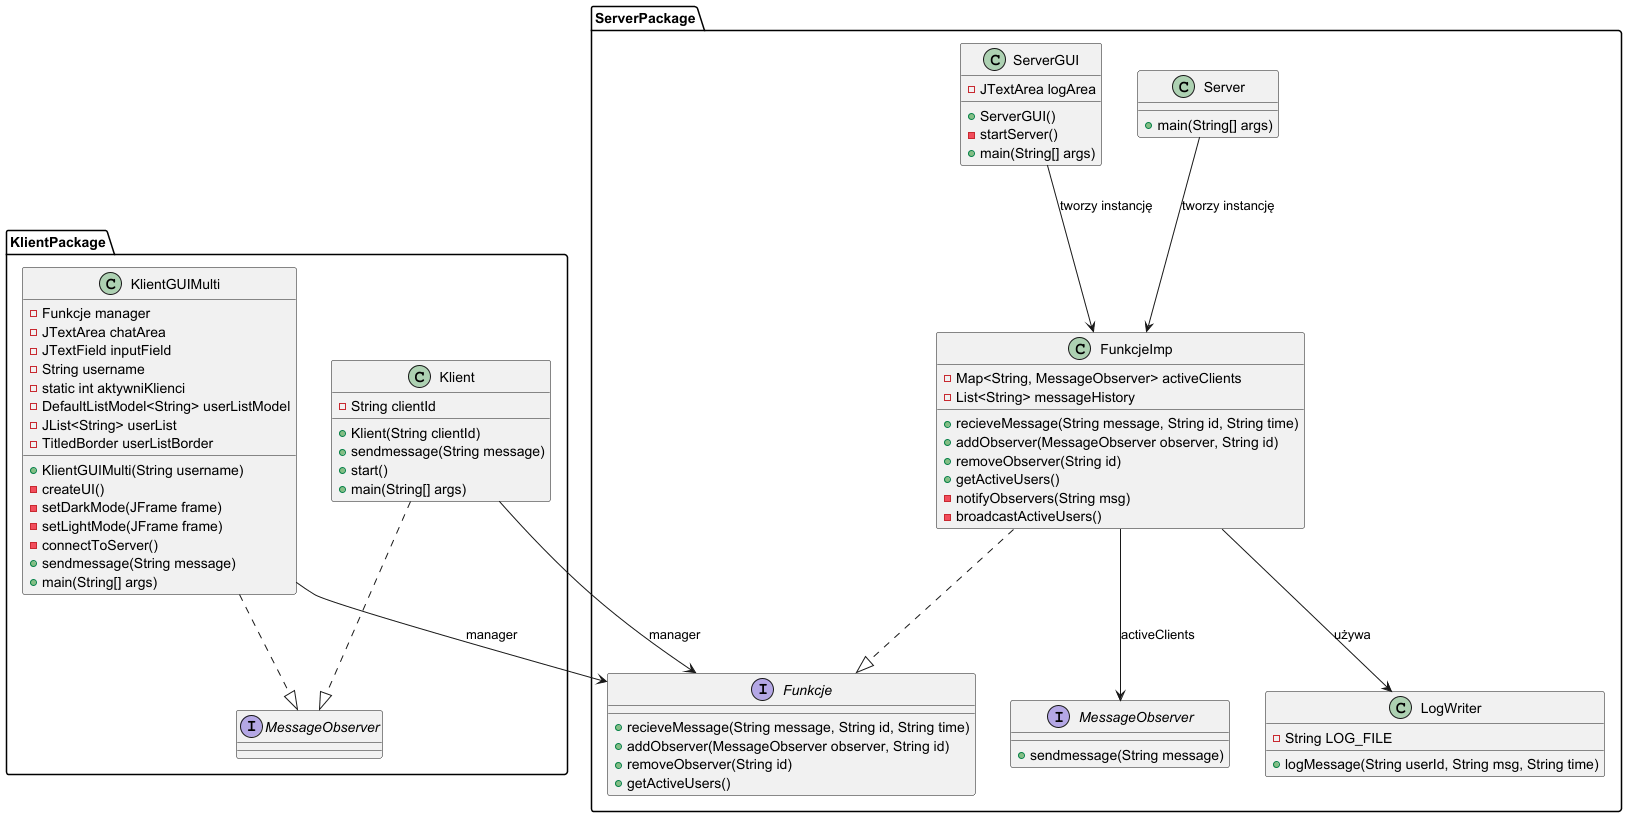

The diagram above was rendered by PlantUML. Its source (embedded in the PNG):
@startuml
' Pakiety
package KlientPackage {
    class KlientGUIMulti {
        - Funkcje manager
        - JTextArea chatArea
        - JTextField inputField
        - String username
        - static int aktywniKlienci
        - DefaultListModel<String> userListModel
        - JList<String> userList
        - TitledBorder userListBorder
        + KlientGUIMulti(String username)
        - createUI()
        - setDarkMode(JFrame frame)
        - setLightMode(JFrame frame)
        - connectToServer()
        + sendmessage(String message)
        + main(String[] args)
    }

    class Klient {
        - String clientId
        + Klient(String clientId)
        + sendmessage(String message)
        + start()
        + main(String[] args)
    }

    interface MessageObserver

    KlientGUIMulti ..|> MessageObserver
    Klient ..|> MessageObserver
}

package ServerPackage {
    interface Funkcje {
        + recieveMessage(String message, String id, String time)
        + addObserver(MessageObserver observer, String id)
        + removeObserver(String id)
        + getActiveUsers()
    }

    class FunkcjeImp {
        - Map<String, MessageObserver> activeClients
        - List<String> messageHistory
        + recieveMessage(String message, String id, String time)
        + addObserver(MessageObserver observer, String id)
        + removeObserver(String id)
        + getActiveUsers()
        - notifyObservers(String msg)
        - broadcastActiveUsers()
    }

    interface MessageObserver {
        + sendmessage(String message)
    }

    class Server {
        + main(String[] args)
    }

    class ServerGUI {
        - JTextArea logArea
        + ServerGUI()
        - startServer()
        + main(String[] args)
    }

    class LogWriter {
        - String LOG_FILE
        + logMessage(String userId, String msg, String time)
    }

    FunkcjeImp ..|> Funkcje
    FunkcjeImp --> MessageObserver : activeClients
    FunkcjeImp --> LogWriter : używa
}

KlientGUIMulti --> Funkcje : manager
Klient --> Funkcje : manager
Server --> FunkcjeImp : tworzy instancję
ServerGUI --> FunkcjeImp : tworzy instancję

@enduml